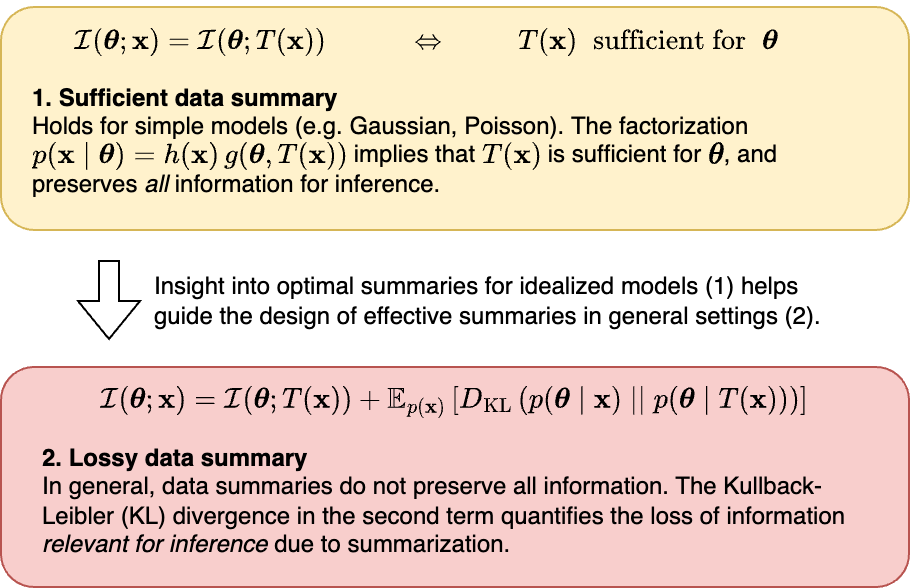

The diagram above was exported from draw.io. Its source (the exported page's mxGraphModel, read from the mxfile embedded in the PNG):
<mxGraphModel dx="866" dy="593" grid="1" gridSize="10" guides="1" tooltips="1" connect="1" arrows="1" fold="1" page="1" pageScale="1" pageWidth="827" pageHeight="1169" math="1" shadow="0">
  <root>
    <mxCell id="0" />
    <mxCell id="1" parent="0" />
    <mxCell id="MXANVhsebiC64jz6HwKS-48" value="" style="rounded=1;whiteSpace=wrap;html=1;fillColor=#f8cecc;strokeColor=#b85450;" parent="1" vertex="1">
      <mxGeometry x="206" y="310" width="454" height="110" as="geometry" />
    </mxCell>
    <mxCell id="MXANVhsebiC64jz6HwKS-46" value="" style="rounded=1;whiteSpace=wrap;html=1;fillColor=#fff2cc;strokeColor=#d6b656;" parent="1" vertex="1">
      <mxGeometry x="206" y="130" width="454" height="111.5" as="geometry" />
    </mxCell>
    <mxCell id="MXANVhsebiC64jz6HwKS-27" value="$$ \mathcal{I}(\boldsymbol\theta; \mathbf x) =&lt;br&gt;\mathcal{I}(\boldsymbol&lt;br&gt;\theta;T(\mathbf&amp;nbsp;&lt;br&gt;x)) +&lt;br&gt;&amp;nbsp; &amp;nbsp;\mathbb{E}_{p(\mathbf&amp;nbsp;&lt;br&gt;x)}&lt;br&gt;\left[ D_{\mathrm{KL}}\left(p(\boldsymbol&lt;br&gt;\theta \mid\mathbf&amp;nbsp;&lt;br&gt;x) \mid \mid p(\boldsymbol&lt;br&gt;\theta \mid T(\mathbf&amp;nbsp;&lt;br&gt;x)) \right) \right]&lt;br&gt;$$" style="text;html=1;strokeColor=none;fillColor=none;align=center;verticalAlign=middle;whiteSpace=wrap;rounded=0;" parent="1" vertex="1">
      <mxGeometry x="238" y="311.5" width="390" height="30" as="geometry" />
    </mxCell>
    <mxCell id="MXANVhsebiC64jz6HwKS-39" value="&lt;b&gt;2. Lossy data summary&lt;br&gt;&lt;/b&gt;In general, data summaries do not preserve all&amp;nbsp;information. The Kullback-Leibler (KL) divergence in the second term quantifies the loss of information &lt;i&gt;relevant for inference&lt;/i&gt;&amp;nbsp;due to summarization." style="text;html=1;strokeColor=none;fillColor=none;align=left;verticalAlign=middle;whiteSpace=wrap;rounded=0;" parent="1" vertex="1">
      <mxGeometry x="225" y="361.5" width="416" height="30" as="geometry" />
    </mxCell>
    <mxCell id="MXANVhsebiC64jz6HwKS-41" value="$$ \mathcal{I}(\boldsymbol\theta; \mathbf x) =&lt;br&gt;\mathcal{I}(\boldsymbol&lt;br&gt;\theta;T(\mathbf&amp;nbsp;&lt;br&gt;x)) $$" style="text;html=1;strokeColor=none;fillColor=none;align=center;verticalAlign=middle;whiteSpace=wrap;rounded=0;" parent="1" vertex="1">
      <mxGeometry x="226" y="131.5" width="160" height="30" as="geometry" />
    </mxCell>
    <mxCell id="MXANVhsebiC64jz6HwKS-50" value="$$\Leftrightarrow$$" style="text;html=1;strokeColor=none;fillColor=none;align=center;verticalAlign=middle;whiteSpace=wrap;rounded=0;" parent="1" vertex="1">
      <mxGeometry x="390" y="131.5" width="60" height="30" as="geometry" />
    </mxCell>
    <mxCell id="MXANVhsebiC64jz6HwKS-52" value="Insight into optimal summaries for idealized models (1) helps guide the design of effective summaries in general settings (2)." style="text;html=1;strokeColor=none;fillColor=none;align=left;verticalAlign=middle;whiteSpace=wrap;rounded=0;" parent="1" vertex="1">
      <mxGeometry x="281" y="261.5" width="340" height="30" as="geometry" />
    </mxCell>
    <mxCell id="MXANVhsebiC64jz6HwKS-53" value="&lt;b&gt;1. Sufficient data summary&lt;/b&gt;&lt;br&gt;Holds for simple models (e.g. Gaussian, Poisson).&amp;nbsp;The factorization&lt;br&gt;\(p(\mathbf x&amp;nbsp;\mid \boldsymbol\theta) = h(\mathbf x)\, g(\boldsymbol\theta, T(\mathbf x))\) implies that \(T(\mathbf x)\) is sufficient for \(\boldsymbol \theta\), and preserves &lt;i&gt;all &lt;/i&gt;information for inference." style="text;html=1;strokeColor=none;fillColor=none;align=left;verticalAlign=middle;whiteSpace=wrap;rounded=0;" parent="1" vertex="1">
      <mxGeometry x="220" y="181.5" width="414" height="30" as="geometry" />
    </mxCell>
    <mxCell id="MXANVhsebiC64jz6HwKS-57" value="$$T(\mathbf x) \;\;\text{sufficient for} \;\; \boldsymbol \theta&lt;br&gt;$$" style="text;html=1;strokeColor=none;fillColor=none;align=center;verticalAlign=middle;whiteSpace=wrap;rounded=0;" parent="1" vertex="1">
      <mxGeometry x="500" y="131.5" width="60" height="30" as="geometry" />
    </mxCell>
    <mxCell id="MXANVhsebiC64jz6HwKS-60" value="" style="shape=flexArrow;endArrow=classic;html=1;rounded=0;" parent="1" edge="1">
      <mxGeometry width="50" height="50" relative="1" as="geometry">
        <mxPoint x="260" y="256.5" as="sourcePoint" />
        <mxPoint x="260" y="296.5" as="targetPoint" />
      </mxGeometry>
    </mxCell>
  </root>
</mxGraphModel>